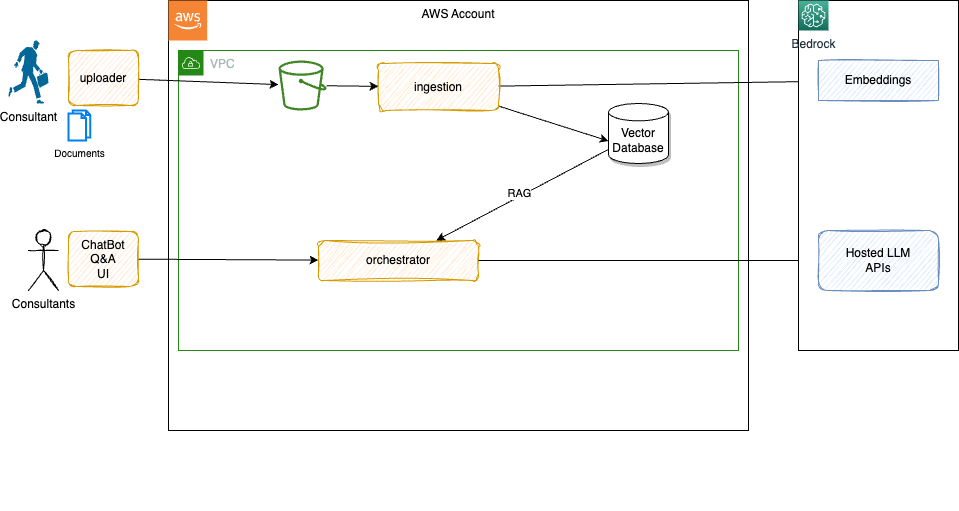

The diagram above was exported from draw.io. Its source (the exported page's mxGraphModel, read from the mxfile embedded in the PNG):
<mxGraphModel dx="1688" dy="621" grid="1" gridSize="10" guides="1" tooltips="1" connect="1" arrows="1" fold="1" page="1" pageScale="1" pageWidth="850" pageHeight="1100" math="0" shadow="0">
  <root>
    <mxCell id="0" />
    <mxCell id="1" value="AWS account" style="locked=1;" parent="0" />
    <mxCell id="5" value="CloudTrail" style="group" parent="1" vertex="1" connectable="0">
      <mxGeometry x="60" y="120" width="620" height="510" as="geometry" />
    </mxCell>
    <mxCell id="4" value="AWS Account" style="rounded=0;whiteSpace=wrap;html=1;verticalAlign=top;" parent="5" vertex="1">
      <mxGeometry width="580" height="430" as="geometry" />
    </mxCell>
    <mxCell id="3" value="" style="outlineConnect=0;dashed=0;verticalLabelPosition=bottom;verticalAlign=top;align=center;html=1;shape=mxgraph.aws3.cloud_2;fillColor=#F58534;gradientColor=none;" parent="5" vertex="1">
      <mxGeometry width="38.666666666666664" height="40" as="geometry" />
    </mxCell>
    <mxCell id="6" value="networking" style="locked=1;" parent="0" />
    <mxCell id="7" value="VPC" style="points=[[0,0],[0.25,0],[0.5,0],[0.75,0],[1,0],[1,0.25],[1,0.5],[1,0.75],[1,1],[0.75,1],[0.5,1],[0.25,1],[0,1],[0,0.75],[0,0.5],[0,0.25]];outlineConnect=0;gradientColor=none;html=1;whiteSpace=wrap;fontSize=12;fontStyle=0;container=1;pointerEvents=0;collapsible=0;recursiveResize=0;shape=mxgraph.aws4.group;grIcon=mxgraph.aws4.group_vpc;strokeColor=#248814;fillColor=none;verticalAlign=top;align=left;spacingLeft=30;fontColor=#AAB7B8;dashed=0;" parent="6" vertex="1">
      <mxGeometry x="70" y="170" width="560" height="300" as="geometry" />
    </mxCell>
    <mxCell id="14" value="Apps" parent="0" />
    <mxCell id="17" value="Consultants" style="shape=umlActor;verticalLabelPosition=bottom;verticalAlign=top;html=1;outlineConnect=0;sketch=1;" parent="14" vertex="1">
      <mxGeometry x="-80" y="350" width="30" height="60" as="geometry" />
    </mxCell>
    <mxCell id="21" value="Consultant" style="shape=mxgraph.cisco.people.running_man;html=1;pointerEvents=1;dashed=0;fillColor=#036897;strokeColor=#ffffff;strokeWidth=2;verticalLabelPosition=bottom;verticalAlign=top;align=center;outlineConnect=0;" parent="14" vertex="1">
      <mxGeometry x="-100" y="160" width="40" height="63" as="geometry" />
    </mxCell>
    <mxCell id="57" style="edgeStyle=none;html=1;" edge="1" parent="14" source="18" target="49">
      <mxGeometry relative="1" as="geometry" />
    </mxCell>
    <mxCell id="18" value="ChatBot&lt;br&gt;Q&amp;amp;A&lt;br&gt;UI" style="rounded=1;whiteSpace=wrap;html=1;sketch=1;fillColor=#ffe6cc;strokeColor=#d79b00;" parent="14" vertex="1">
      <mxGeometry x="-40" y="351" width="70" height="55" as="geometry" />
    </mxCell>
    <mxCell id="51" style="edgeStyle=none;html=1;" edge="1" parent="14" source="22" target="50">
      <mxGeometry relative="1" as="geometry" />
    </mxCell>
    <mxCell id="22" value="uploader" style="rounded=1;whiteSpace=wrap;html=1;sketch=1;fillColor=#ffe6cc;strokeColor=#d79b00;" parent="14" vertex="1">
      <mxGeometry x="-40" y="170" width="70" height="55" as="geometry" />
    </mxCell>
    <mxCell id="25" value="Documents" style="html=1;verticalLabelPosition=bottom;align=center;labelBackgroundColor=#ffffff;verticalAlign=top;strokeWidth=2;strokeColor=#0080F0;shadow=0;dashed=0;shape=mxgraph.ios7.icons.documents;fontSize=10;" parent="14" vertex="1">
      <mxGeometry x="-40" y="230" width="21.75" height="30" as="geometry" />
    </mxCell>
    <mxCell id="49" value="orchestrator" style="rounded=1;whiteSpace=wrap;html=1;sketch=1;curveFitting=1;jiggle=2;fillColor=#ffe6cc;strokeColor=#d79b00;" parent="14" vertex="1">
      <mxGeometry x="210" y="360" width="160" height="40" as="geometry" />
    </mxCell>
    <mxCell id="54" style="edgeStyle=none;html=1;" edge="1" parent="14" source="50" target="52">
      <mxGeometry relative="1" as="geometry" />
    </mxCell>
    <mxCell id="50" value="" style="sketch=0;outlineConnect=0;fontColor=#232F3E;gradientColor=none;fillColor=#3F8624;strokeColor=none;dashed=0;verticalLabelPosition=bottom;verticalAlign=top;align=center;html=1;fontSize=12;fontStyle=0;aspect=fixed;pointerEvents=1;shape=mxgraph.aws4.bucket;" vertex="1" parent="14">
      <mxGeometry x="170" y="180" width="48.08" height="50" as="geometry" />
    </mxCell>
    <mxCell id="55" style="edgeStyle=none;html=1;entryX=0;entryY=0;entryDx=0;entryDy=37.5;entryPerimeter=0;" edge="1" parent="14" source="52" target="53">
      <mxGeometry relative="1" as="geometry" />
    </mxCell>
    <mxCell id="56" style="edgeStyle=none;html=1;" edge="1" parent="14" source="52" target="20">
      <mxGeometry relative="1" as="geometry" />
    </mxCell>
    <mxCell id="52" value="ingestion" style="rounded=1;whiteSpace=wrap;html=1;sketch=1;curveFitting=1;jiggle=2;fillColor=#ffe6cc;strokeColor=#d79b00;" vertex="1" parent="14">
      <mxGeometry x="270" y="183" width="120" height="47" as="geometry" />
    </mxCell>
    <mxCell id="59" style="edgeStyle=none;html=1;" edge="1" parent="14" source="53" target="49">
      <mxGeometry relative="1" as="geometry" />
    </mxCell>
    <mxCell id="60" value="RAG" style="edgeLabel;html=1;align=center;verticalAlign=middle;resizable=0;points=[];" vertex="1" connectable="0" parent="59">
      <mxGeometry x="0.0223" y="-3" relative="1" as="geometry">
        <mxPoint as="offset" />
      </mxGeometry>
    </mxCell>
    <mxCell id="53" value="Vector Database" style="shape=cylinder3;whiteSpace=wrap;html=1;boundedLbl=1;backgroundOutline=1;size=8.669235229492188;shadow=1;gradientColor=none;" vertex="1" parent="14">
      <mxGeometry x="500" y="223" width="60" height="60" as="geometry" />
    </mxCell>
    <mxCell id="58" style="edgeStyle=none;html=1;" edge="1" parent="14" source="49" target="19">
      <mxGeometry relative="1" as="geometry" />
    </mxCell>
    <mxCell id="13" value="AI services" style="locked=1;" parent="0" />
    <mxCell id="28" value="" style="rounded=0;whiteSpace=wrap;html=1;" parent="13" vertex="1">
      <mxGeometry x="690" y="120" width="160" height="350" as="geometry" />
    </mxCell>
    <mxCell id="15" value="Bedrock" style="sketch=0;points=[[0,0,0],[0.25,0,0],[0.5,0,0],[0.75,0,0],[1,0,0],[0,1,0],[0.25,1,0],[0.5,1,0],[0.75,1,0],[1,1,0],[0,0.25,0],[0,0.5,0],[0,0.75,0],[1,0.25,0],[1,0.5,0],[1,0.75,0]];outlineConnect=0;fontColor=#232F3E;gradientColor=#4AB29A;gradientDirection=north;fillColor=#116D5B;strokeColor=#ffffff;dashed=0;verticalLabelPosition=bottom;verticalAlign=top;align=center;html=1;fontSize=12;fontStyle=0;aspect=fixed;shape=mxgraph.aws4.resourceIcon;resIcon=mxgraph.aws4.sagemaker;" parent="13" vertex="1">
      <mxGeometry x="690" y="120" width="30" height="30" as="geometry" />
    </mxCell>
    <mxCell id="20" value="Embeddings" style="rounded=0;whiteSpace=wrap;html=1;sketch=1;fillColor=#dae8fc;strokeColor=#6c8ebf;" parent="13" vertex="1">
      <mxGeometry x="710" y="180" width="120" height="40" as="geometry" />
    </mxCell>
    <mxCell id="19" value="Hosted LLM&lt;br&gt;APIs" style="rounded=1;whiteSpace=wrap;html=1;sketch=1;fillColor=#dae8fc;strokeColor=#6c8ebf;" parent="13" vertex="1">
      <mxGeometry x="710" y="350" width="120" height="60" as="geometry" />
    </mxCell>
  </root>
</mxGraphModel>